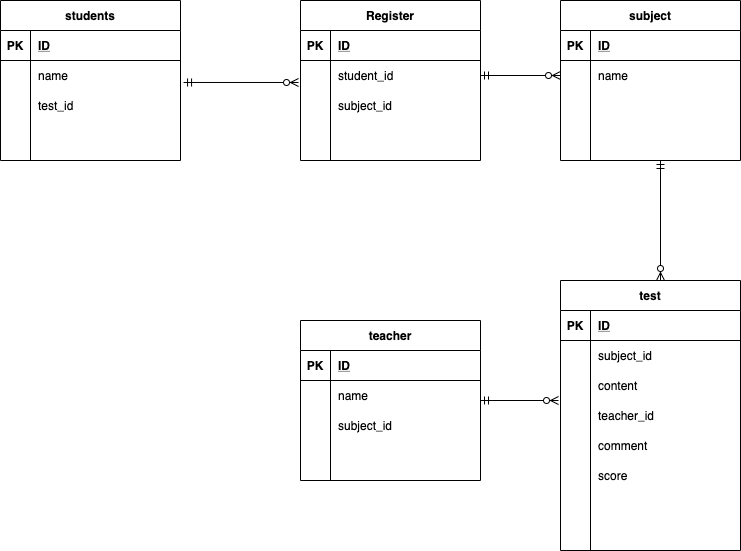

The diagram above was exported from draw.io. Its source (the exported page's mxGraphModel, read from the mxfile embedded in the PNG):
<mxGraphModel dx="718" dy="680" grid="1" gridSize="10" guides="1" tooltips="1" connect="1" arrows="1" fold="1" page="1" pageScale="1" pageWidth="827" pageHeight="1169" math="0" shadow="0">
  <root>
    <mxCell id="0" />
    <mxCell id="1" parent="0" />
    <mxCell id="2" value="students" style="shape=table;startSize=30;container=1;collapsible=1;childLayout=tableLayout;fixedRows=1;rowLines=0;fontStyle=1;align=center;resizeLast=1;" parent="1" vertex="1">
      <mxGeometry x="40" y="40" width="180" height="160" as="geometry" />
    </mxCell>
    <mxCell id="3" value="" style="shape=partialRectangle;collapsible=0;dropTarget=0;pointerEvents=0;fillColor=none;top=0;left=0;bottom=1;right=0;points=[[0,0.5],[1,0.5]];portConstraint=eastwest;" parent="2" vertex="1">
      <mxGeometry y="30" width="180" height="30" as="geometry" />
    </mxCell>
    <mxCell id="4" value="PK" style="shape=partialRectangle;connectable=0;fillColor=none;top=0;left=0;bottom=0;right=0;fontStyle=1;overflow=hidden;" parent="3" vertex="1">
      <mxGeometry width="30" height="30" as="geometry" />
    </mxCell>
    <mxCell id="5" value="ID" style="shape=partialRectangle;connectable=0;fillColor=none;top=0;left=0;bottom=0;right=0;align=left;spacingLeft=6;fontStyle=5;overflow=hidden;" parent="3" vertex="1">
      <mxGeometry x="30" width="150" height="30" as="geometry" />
    </mxCell>
    <mxCell id="6" value="" style="shape=partialRectangle;collapsible=0;dropTarget=0;pointerEvents=0;fillColor=none;top=0;left=0;bottom=0;right=0;points=[[0,0.5],[1,0.5]];portConstraint=eastwest;" parent="2" vertex="1">
      <mxGeometry y="60" width="180" height="30" as="geometry" />
    </mxCell>
    <mxCell id="7" value="" style="shape=partialRectangle;connectable=0;fillColor=none;top=0;left=0;bottom=0;right=0;editable=1;overflow=hidden;" parent="6" vertex="1">
      <mxGeometry width="30" height="30" as="geometry" />
    </mxCell>
    <mxCell id="8" value="name" style="shape=partialRectangle;connectable=0;fillColor=none;top=0;left=0;bottom=0;right=0;align=left;spacingLeft=6;overflow=hidden;" parent="6" vertex="1">
      <mxGeometry x="30" width="150" height="30" as="geometry" />
    </mxCell>
    <mxCell id="9" value="" style="shape=partialRectangle;collapsible=0;dropTarget=0;pointerEvents=0;fillColor=none;top=0;left=0;bottom=0;right=0;points=[[0,0.5],[1,0.5]];portConstraint=eastwest;" parent="2" vertex="1">
      <mxGeometry y="90" width="180" height="30" as="geometry" />
    </mxCell>
    <mxCell id="10" value="" style="shape=partialRectangle;connectable=0;fillColor=none;top=0;left=0;bottom=0;right=0;editable=1;overflow=hidden;" parent="9" vertex="1">
      <mxGeometry width="30" height="30" as="geometry" />
    </mxCell>
    <mxCell id="11" value="test_id" style="shape=partialRectangle;connectable=0;fillColor=none;top=0;left=0;bottom=0;right=0;align=left;spacingLeft=6;overflow=hidden;" parent="9" vertex="1">
      <mxGeometry x="30" width="150" height="30" as="geometry" />
    </mxCell>
    <mxCell id="12" value="" style="shape=partialRectangle;collapsible=0;dropTarget=0;pointerEvents=0;fillColor=none;top=0;left=0;bottom=0;right=0;points=[[0,0.5],[1,0.5]];portConstraint=eastwest;" parent="2" vertex="1">
      <mxGeometry y="120" width="180" height="30" as="geometry" />
    </mxCell>
    <mxCell id="13" value="" style="shape=partialRectangle;connectable=0;fillColor=none;top=0;left=0;bottom=0;right=0;editable=1;overflow=hidden;" parent="12" vertex="1">
      <mxGeometry width="30" height="30" as="geometry" />
    </mxCell>
    <mxCell id="14" value="" style="shape=partialRectangle;connectable=0;fillColor=none;top=0;left=0;bottom=0;right=0;align=left;spacingLeft=6;overflow=hidden;" parent="12" vertex="1">
      <mxGeometry x="30" width="150" height="30" as="geometry" />
    </mxCell>
    <mxCell id="15" value="test" style="shape=table;startSize=30;container=1;collapsible=1;childLayout=tableLayout;fixedRows=1;rowLines=0;fontStyle=1;align=center;resizeLast=1;" parent="1" vertex="1">
      <mxGeometry x="600" y="320" width="180" height="270" as="geometry" />
    </mxCell>
    <mxCell id="16" value="" style="shape=partialRectangle;collapsible=0;dropTarget=0;pointerEvents=0;fillColor=none;top=0;left=0;bottom=1;right=0;points=[[0,0.5],[1,0.5]];portConstraint=eastwest;" parent="15" vertex="1">
      <mxGeometry y="30" width="180" height="30" as="geometry" />
    </mxCell>
    <mxCell id="17" value="PK" style="shape=partialRectangle;connectable=0;fillColor=none;top=0;left=0;bottom=0;right=0;fontStyle=1;overflow=hidden;" parent="16" vertex="1">
      <mxGeometry width="30" height="30" as="geometry" />
    </mxCell>
    <mxCell id="18" value="ID" style="shape=partialRectangle;connectable=0;fillColor=none;top=0;left=0;bottom=0;right=0;align=left;spacingLeft=6;fontStyle=5;overflow=hidden;" parent="16" vertex="1">
      <mxGeometry x="30" width="150" height="30" as="geometry" />
    </mxCell>
    <mxCell id="19" value="" style="shape=partialRectangle;collapsible=0;dropTarget=0;pointerEvents=0;fillColor=none;top=0;left=0;bottom=0;right=0;points=[[0,0.5],[1,0.5]];portConstraint=eastwest;" parent="15" vertex="1">
      <mxGeometry y="60" width="180" height="30" as="geometry" />
    </mxCell>
    <mxCell id="20" value="" style="shape=partialRectangle;connectable=0;fillColor=none;top=0;left=0;bottom=0;right=0;editable=1;overflow=hidden;" parent="19" vertex="1">
      <mxGeometry width="30" height="30" as="geometry" />
    </mxCell>
    <mxCell id="21" value="subject_id" style="shape=partialRectangle;connectable=0;fillColor=none;top=0;left=0;bottom=0;right=0;align=left;spacingLeft=6;overflow=hidden;" parent="19" vertex="1">
      <mxGeometry x="30" width="150" height="30" as="geometry" />
    </mxCell>
    <mxCell id="22" value="" style="shape=partialRectangle;collapsible=0;dropTarget=0;pointerEvents=0;fillColor=none;top=0;left=0;bottom=0;right=0;points=[[0,0.5],[1,0.5]];portConstraint=eastwest;" parent="15" vertex="1">
      <mxGeometry y="90" width="180" height="30" as="geometry" />
    </mxCell>
    <mxCell id="23" value="" style="shape=partialRectangle;connectable=0;fillColor=none;top=0;left=0;bottom=0;right=0;editable=1;overflow=hidden;" parent="22" vertex="1">
      <mxGeometry width="30" height="30" as="geometry" />
    </mxCell>
    <mxCell id="24" value="content" style="shape=partialRectangle;connectable=0;fillColor=none;top=0;left=0;bottom=0;right=0;align=left;spacingLeft=6;overflow=hidden;" parent="22" vertex="1">
      <mxGeometry x="30" width="150" height="30" as="geometry" />
    </mxCell>
    <mxCell id="88" value="" style="shape=partialRectangle;collapsible=0;dropTarget=0;pointerEvents=0;fillColor=none;top=0;left=0;bottom=0;right=0;points=[[0,0.5],[1,0.5]];portConstraint=eastwest;" parent="15" vertex="1">
      <mxGeometry y="120" width="180" height="30" as="geometry" />
    </mxCell>
    <mxCell id="89" value="" style="shape=partialRectangle;connectable=0;fillColor=none;top=0;left=0;bottom=0;right=0;editable=1;overflow=hidden;" parent="88" vertex="1">
      <mxGeometry width="30" height="30" as="geometry" />
    </mxCell>
    <mxCell id="90" value="teacher_id" style="shape=partialRectangle;connectable=0;fillColor=none;top=0;left=0;bottom=0;right=0;align=left;spacingLeft=6;overflow=hidden;" parent="88" vertex="1">
      <mxGeometry x="30" width="150" height="30" as="geometry" />
    </mxCell>
    <mxCell id="91" value="" style="shape=partialRectangle;collapsible=0;dropTarget=0;pointerEvents=0;fillColor=none;top=0;left=0;bottom=0;right=0;points=[[0,0.5],[1,0.5]];portConstraint=eastwest;" parent="15" vertex="1">
      <mxGeometry y="150" width="180" height="30" as="geometry" />
    </mxCell>
    <mxCell id="92" value="" style="shape=partialRectangle;connectable=0;fillColor=none;top=0;left=0;bottom=0;right=0;editable=1;overflow=hidden;" parent="91" vertex="1">
      <mxGeometry width="30" height="30" as="geometry" />
    </mxCell>
    <mxCell id="93" value="comment" style="shape=partialRectangle;connectable=0;fillColor=none;top=0;left=0;bottom=0;right=0;align=left;spacingLeft=6;overflow=hidden;" parent="91" vertex="1">
      <mxGeometry x="30" width="150" height="30" as="geometry" />
    </mxCell>
    <mxCell id="94" value="" style="shape=partialRectangle;collapsible=0;dropTarget=0;pointerEvents=0;fillColor=none;top=0;left=0;bottom=0;right=0;points=[[0,0.5],[1,0.5]];portConstraint=eastwest;" parent="15" vertex="1">
      <mxGeometry y="180" width="180" height="30" as="geometry" />
    </mxCell>
    <mxCell id="95" value="" style="shape=partialRectangle;connectable=0;fillColor=none;top=0;left=0;bottom=0;right=0;editable=1;overflow=hidden;" parent="94" vertex="1">
      <mxGeometry width="30" height="30" as="geometry" />
    </mxCell>
    <mxCell id="96" value="score" style="shape=partialRectangle;connectable=0;fillColor=none;top=0;left=0;bottom=0;right=0;align=left;spacingLeft=6;overflow=hidden;" parent="94" vertex="1">
      <mxGeometry x="30" width="150" height="30" as="geometry" />
    </mxCell>
    <mxCell id="25" value="" style="shape=partialRectangle;collapsible=0;dropTarget=0;pointerEvents=0;fillColor=none;top=0;left=0;bottom=0;right=0;points=[[0,0.5],[1,0.5]];portConstraint=eastwest;" parent="15" vertex="1">
      <mxGeometry y="210" width="180" height="30" as="geometry" />
    </mxCell>
    <mxCell id="26" value="" style="shape=partialRectangle;connectable=0;fillColor=none;top=0;left=0;bottom=0;right=0;editable=1;overflow=hidden;" parent="25" vertex="1">
      <mxGeometry width="30" height="30" as="geometry" />
    </mxCell>
    <mxCell id="27" value="" style="shape=partialRectangle;connectable=0;fillColor=none;top=0;left=0;bottom=0;right=0;align=left;spacingLeft=6;overflow=hidden;" parent="25" vertex="1">
      <mxGeometry x="30" width="150" height="30" as="geometry" />
    </mxCell>
    <mxCell id="54" value="teacher" style="shape=table;startSize=30;container=1;collapsible=1;childLayout=tableLayout;fixedRows=1;rowLines=0;fontStyle=1;align=center;resizeLast=1;" parent="1" vertex="1">
      <mxGeometry x="340" y="360" width="180" height="160" as="geometry" />
    </mxCell>
    <mxCell id="55" value="" style="shape=partialRectangle;collapsible=0;dropTarget=0;pointerEvents=0;fillColor=none;top=0;left=0;bottom=1;right=0;points=[[0,0.5],[1,0.5]];portConstraint=eastwest;" parent="54" vertex="1">
      <mxGeometry y="30" width="180" height="30" as="geometry" />
    </mxCell>
    <mxCell id="56" value="PK" style="shape=partialRectangle;connectable=0;fillColor=none;top=0;left=0;bottom=0;right=0;fontStyle=1;overflow=hidden;" parent="55" vertex="1">
      <mxGeometry width="30" height="30" as="geometry" />
    </mxCell>
    <mxCell id="57" value="ID" style="shape=partialRectangle;connectable=0;fillColor=none;top=0;left=0;bottom=0;right=0;align=left;spacingLeft=6;fontStyle=5;overflow=hidden;" parent="55" vertex="1">
      <mxGeometry x="30" width="150" height="30" as="geometry" />
    </mxCell>
    <mxCell id="58" value="" style="shape=partialRectangle;collapsible=0;dropTarget=0;pointerEvents=0;fillColor=none;top=0;left=0;bottom=0;right=0;points=[[0,0.5],[1,0.5]];portConstraint=eastwest;" parent="54" vertex="1">
      <mxGeometry y="60" width="180" height="30" as="geometry" />
    </mxCell>
    <mxCell id="59" value="" style="shape=partialRectangle;connectable=0;fillColor=none;top=0;left=0;bottom=0;right=0;editable=1;overflow=hidden;" parent="58" vertex="1">
      <mxGeometry width="30" height="30" as="geometry" />
    </mxCell>
    <mxCell id="60" value="name" style="shape=partialRectangle;connectable=0;fillColor=none;top=0;left=0;bottom=0;right=0;align=left;spacingLeft=6;overflow=hidden;" parent="58" vertex="1">
      <mxGeometry x="30" width="150" height="30" as="geometry" />
    </mxCell>
    <mxCell id="61" value="" style="shape=partialRectangle;collapsible=0;dropTarget=0;pointerEvents=0;fillColor=none;top=0;left=0;bottom=0;right=0;points=[[0,0.5],[1,0.5]];portConstraint=eastwest;" parent="54" vertex="1">
      <mxGeometry y="90" width="180" height="30" as="geometry" />
    </mxCell>
    <mxCell id="62" value="" style="shape=partialRectangle;connectable=0;fillColor=none;top=0;left=0;bottom=0;right=0;editable=1;overflow=hidden;" parent="61" vertex="1">
      <mxGeometry width="30" height="30" as="geometry" />
    </mxCell>
    <mxCell id="63" value="subject_id" style="shape=partialRectangle;connectable=0;fillColor=none;top=0;left=0;bottom=0;right=0;align=left;spacingLeft=6;overflow=hidden;" parent="61" vertex="1">
      <mxGeometry x="30" width="150" height="30" as="geometry" />
    </mxCell>
    <mxCell id="64" value="" style="shape=partialRectangle;collapsible=0;dropTarget=0;pointerEvents=0;fillColor=none;top=0;left=0;bottom=0;right=0;points=[[0,0.5],[1,0.5]];portConstraint=eastwest;" parent="54" vertex="1">
      <mxGeometry y="120" width="180" height="30" as="geometry" />
    </mxCell>
    <mxCell id="65" value="" style="shape=partialRectangle;connectable=0;fillColor=none;top=0;left=0;bottom=0;right=0;editable=1;overflow=hidden;" parent="64" vertex="1">
      <mxGeometry width="30" height="30" as="geometry" />
    </mxCell>
    <mxCell id="66" value="" style="shape=partialRectangle;connectable=0;fillColor=none;top=0;left=0;bottom=0;right=0;align=left;spacingLeft=6;overflow=hidden;" parent="64" vertex="1">
      <mxGeometry x="30" width="150" height="30" as="geometry" />
    </mxCell>
    <mxCell id="75" value="subject" style="shape=table;startSize=30;container=1;collapsible=1;childLayout=tableLayout;fixedRows=1;rowLines=0;fontStyle=1;align=center;resizeLast=1;" parent="1" vertex="1">
      <mxGeometry x="600" y="40" width="180" height="160" as="geometry" />
    </mxCell>
    <mxCell id="76" value="" style="shape=partialRectangle;collapsible=0;dropTarget=0;pointerEvents=0;fillColor=none;top=0;left=0;bottom=1;right=0;points=[[0,0.5],[1,0.5]];portConstraint=eastwest;" parent="75" vertex="1">
      <mxGeometry y="30" width="180" height="30" as="geometry" />
    </mxCell>
    <mxCell id="77" value="PK" style="shape=partialRectangle;connectable=0;fillColor=none;top=0;left=0;bottom=0;right=0;fontStyle=1;overflow=hidden;" parent="76" vertex="1">
      <mxGeometry width="30" height="30" as="geometry" />
    </mxCell>
    <mxCell id="78" value="ID" style="shape=partialRectangle;connectable=0;fillColor=none;top=0;left=0;bottom=0;right=0;align=left;spacingLeft=6;fontStyle=5;overflow=hidden;" parent="76" vertex="1">
      <mxGeometry x="30" width="150" height="30" as="geometry" />
    </mxCell>
    <mxCell id="79" value="" style="shape=partialRectangle;collapsible=0;dropTarget=0;pointerEvents=0;fillColor=none;top=0;left=0;bottom=0;right=0;points=[[0,0.5],[1,0.5]];portConstraint=eastwest;" parent="75" vertex="1">
      <mxGeometry y="60" width="180" height="30" as="geometry" />
    </mxCell>
    <mxCell id="80" value="" style="shape=partialRectangle;connectable=0;fillColor=none;top=0;left=0;bottom=0;right=0;editable=1;overflow=hidden;" parent="79" vertex="1">
      <mxGeometry width="30" height="30" as="geometry" />
    </mxCell>
    <mxCell id="81" value="name" style="shape=partialRectangle;connectable=0;fillColor=none;top=0;left=0;bottom=0;right=0;align=left;spacingLeft=6;overflow=hidden;" parent="79" vertex="1">
      <mxGeometry x="30" width="150" height="30" as="geometry" />
    </mxCell>
    <mxCell id="82" value="" style="shape=partialRectangle;collapsible=0;dropTarget=0;pointerEvents=0;fillColor=none;top=0;left=0;bottom=0;right=0;points=[[0,0.5],[1,0.5]];portConstraint=eastwest;" parent="75" vertex="1">
      <mxGeometry y="90" width="180" height="30" as="geometry" />
    </mxCell>
    <mxCell id="83" value="" style="shape=partialRectangle;connectable=0;fillColor=none;top=0;left=0;bottom=0;right=0;editable=1;overflow=hidden;" parent="82" vertex="1">
      <mxGeometry width="30" height="30" as="geometry" />
    </mxCell>
    <mxCell id="84" value="" style="shape=partialRectangle;connectable=0;fillColor=none;top=0;left=0;bottom=0;right=0;align=left;spacingLeft=6;overflow=hidden;" parent="82" vertex="1">
      <mxGeometry x="30" width="150" height="30" as="geometry" />
    </mxCell>
    <mxCell id="85" value="" style="shape=partialRectangle;collapsible=0;dropTarget=0;pointerEvents=0;fillColor=none;top=0;left=0;bottom=0;right=0;points=[[0,0.5],[1,0.5]];portConstraint=eastwest;" parent="75" vertex="1">
      <mxGeometry y="120" width="180" height="30" as="geometry" />
    </mxCell>
    <mxCell id="86" value="" style="shape=partialRectangle;connectable=0;fillColor=none;top=0;left=0;bottom=0;right=0;editable=1;overflow=hidden;" parent="85" vertex="1">
      <mxGeometry width="30" height="30" as="geometry" />
    </mxCell>
    <mxCell id="87" value="" style="shape=partialRectangle;connectable=0;fillColor=none;top=0;left=0;bottom=0;right=0;align=left;spacingLeft=6;overflow=hidden;" parent="85" vertex="1">
      <mxGeometry x="30" width="150" height="30" as="geometry" />
    </mxCell>
    <mxCell id="98" value="" style="fontSize=12;html=1;endArrow=ERzeroToMany;startArrow=ERmandOne;" parent="1" edge="1">
      <mxGeometry width="100" height="100" relative="1" as="geometry">
        <mxPoint x="700" y="200" as="sourcePoint" />
        <mxPoint x="700" y="320" as="targetPoint" />
      </mxGeometry>
    </mxCell>
    <mxCell id="99" value="" style="fontSize=12;html=1;endArrow=ERzeroToMany;startArrow=ERmandOne;entryX=-0.011;entryY=0;entryDx=0;entryDy=0;entryPerimeter=0;" parent="1" edge="1" target="88">
      <mxGeometry width="100" height="100" relative="1" as="geometry">
        <mxPoint x="520" y="440" as="sourcePoint" />
        <mxPoint x="440" y="590" as="targetPoint" />
      </mxGeometry>
    </mxCell>
    <mxCell id="100" value="Register" style="shape=table;startSize=30;container=1;collapsible=1;childLayout=tableLayout;fixedRows=1;rowLines=0;fontStyle=1;align=center;resizeLast=1;" vertex="1" parent="1">
      <mxGeometry x="340" y="40" width="180" height="160" as="geometry" />
    </mxCell>
    <mxCell id="101" value="" style="shape=partialRectangle;collapsible=0;dropTarget=0;pointerEvents=0;fillColor=none;top=0;left=0;bottom=1;right=0;points=[[0,0.5],[1,0.5]];portConstraint=eastwest;" vertex="1" parent="100">
      <mxGeometry y="30" width="180" height="30" as="geometry" />
    </mxCell>
    <mxCell id="102" value="PK" style="shape=partialRectangle;connectable=0;fillColor=none;top=0;left=0;bottom=0;right=0;fontStyle=1;overflow=hidden;" vertex="1" parent="101">
      <mxGeometry width="30" height="30" as="geometry" />
    </mxCell>
    <mxCell id="103" value="ID" style="shape=partialRectangle;connectable=0;fillColor=none;top=0;left=0;bottom=0;right=0;align=left;spacingLeft=6;fontStyle=5;overflow=hidden;" vertex="1" parent="101">
      <mxGeometry x="30" width="150" height="30" as="geometry" />
    </mxCell>
    <mxCell id="104" value="" style="shape=partialRectangle;collapsible=0;dropTarget=0;pointerEvents=0;fillColor=none;top=0;left=0;bottom=0;right=0;points=[[0,0.5],[1,0.5]];portConstraint=eastwest;" vertex="1" parent="100">
      <mxGeometry y="60" width="180" height="30" as="geometry" />
    </mxCell>
    <mxCell id="105" value="" style="shape=partialRectangle;connectable=0;fillColor=none;top=0;left=0;bottom=0;right=0;editable=1;overflow=hidden;" vertex="1" parent="104">
      <mxGeometry width="30" height="30" as="geometry" />
    </mxCell>
    <mxCell id="106" value="student_id" style="shape=partialRectangle;connectable=0;fillColor=none;top=0;left=0;bottom=0;right=0;align=left;spacingLeft=6;overflow=hidden;" vertex="1" parent="104">
      <mxGeometry x="30" width="150" height="30" as="geometry" />
    </mxCell>
    <mxCell id="107" value="" style="shape=partialRectangle;collapsible=0;dropTarget=0;pointerEvents=0;fillColor=none;top=0;left=0;bottom=0;right=0;points=[[0,0.5],[1,0.5]];portConstraint=eastwest;" vertex="1" parent="100">
      <mxGeometry y="90" width="180" height="30" as="geometry" />
    </mxCell>
    <mxCell id="108" value="" style="shape=partialRectangle;connectable=0;fillColor=none;top=0;left=0;bottom=0;right=0;editable=1;overflow=hidden;" vertex="1" parent="107">
      <mxGeometry width="30" height="30" as="geometry" />
    </mxCell>
    <mxCell id="109" value="subject_id" style="shape=partialRectangle;connectable=0;fillColor=none;top=0;left=0;bottom=0;right=0;align=left;spacingLeft=6;overflow=hidden;" vertex="1" parent="107">
      <mxGeometry x="30" width="150" height="30" as="geometry" />
    </mxCell>
    <mxCell id="110" value="" style="shape=partialRectangle;collapsible=0;dropTarget=0;pointerEvents=0;fillColor=none;top=0;left=0;bottom=0;right=0;points=[[0,0.5],[1,0.5]];portConstraint=eastwest;" vertex="1" parent="100">
      <mxGeometry y="120" width="180" height="30" as="geometry" />
    </mxCell>
    <mxCell id="111" value="" style="shape=partialRectangle;connectable=0;fillColor=none;top=0;left=0;bottom=0;right=0;editable=1;overflow=hidden;" vertex="1" parent="110">
      <mxGeometry width="30" height="30" as="geometry" />
    </mxCell>
    <mxCell id="112" value="" style="shape=partialRectangle;connectable=0;fillColor=none;top=0;left=0;bottom=0;right=0;align=left;spacingLeft=6;overflow=hidden;" vertex="1" parent="110">
      <mxGeometry x="30" width="150" height="30" as="geometry" />
    </mxCell>
    <mxCell id="113" value="" style="fontSize=12;html=1;endArrow=ERzeroToMany;startArrow=ERmandOne;exitX=1.017;exitY=0.733;exitDx=0;exitDy=0;exitPerimeter=0;entryX=-0.011;entryY=0.733;entryDx=0;entryDy=0;entryPerimeter=0;" edge="1" parent="1" source="6" target="104">
      <mxGeometry width="100" height="100" relative="1" as="geometry">
        <mxPoint x="380" y="240" as="sourcePoint" />
        <mxPoint x="480" y="140" as="targetPoint" />
      </mxGeometry>
    </mxCell>
    <mxCell id="115" value="" style="fontSize=12;html=1;endArrow=ERzeroToMany;startArrow=ERmandOne;entryX=0;entryY=0.5;entryDx=0;entryDy=0;exitX=1;exitY=0.5;exitDx=0;exitDy=0;" edge="1" parent="1" source="104" target="79">
      <mxGeometry width="100" height="100" relative="1" as="geometry">
        <mxPoint x="380" y="240" as="sourcePoint" />
        <mxPoint x="480" y="140" as="targetPoint" />
      </mxGeometry>
    </mxCell>
  </root>
</mxGraphModel>